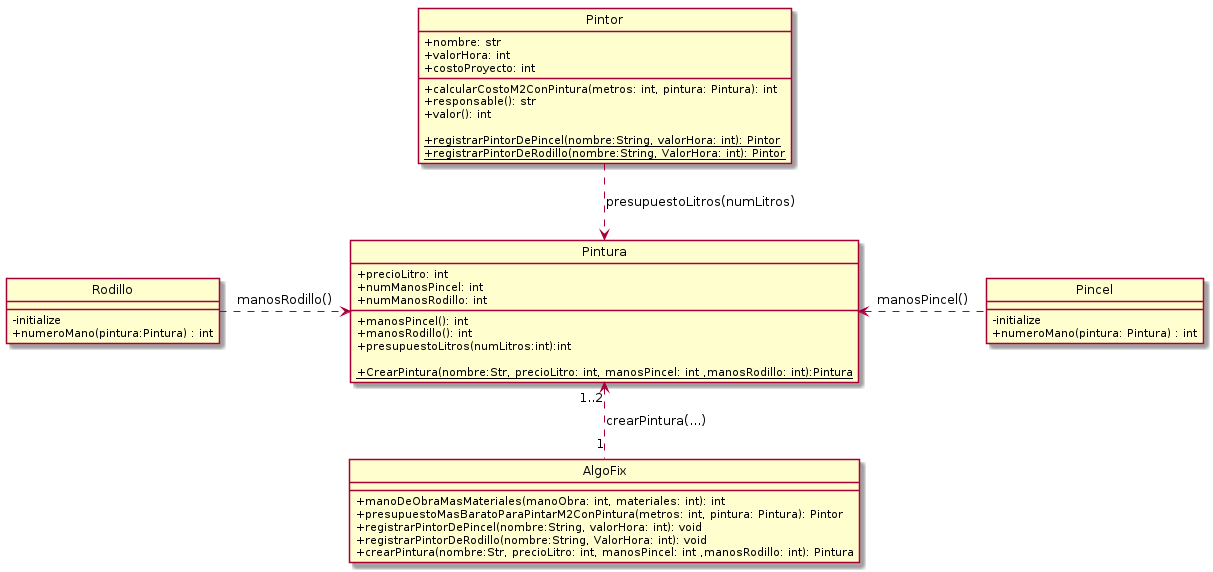

The diagram above was rendered by PlantUML. Its source (embedded in the PNG):
@startuml DiagramaClase
    hide circle
    skinparam classAttributeIconSize 0

    class AlgoFix{

    + {method} manoDeObraMasMateriales(manoObra: int, materiales: int): int
    + {method} presupuestoMasBaratoParaPintarM2ConPintura(metros: int, pintura: Pintura): Pintor 
    + {method} registrarPintorDePincel(nombre:String, valorHora: int): void
    + {method} registrarPintorDeRodillo(nombre:String, ValorHora: int): void
    + {method} crearPintura(nombre:Str, precioLitro: int, manosPincel: int ,manosRodillo: int): Pintura
    }

    class Pintor{
        + {field} nombre: str
        + {field} valorHora: int
        + {field} costoProyecto: int

        + {method} calcularCostoM2ConPintura(metros: int, pintura: Pintura): int
        + {method} responsable(): str
        + {method} valor(): int

        + {static}{method} registrarPintorDePincel(nombre:String, valorHora: int): Pintor
        + {static}{method} registrarPintorDeRodillo(nombre:String, ValorHora: int): Pintor

    }

    class Pincel{
        - {method} initialize
        + {method} numeroMano(pintura: Pintura) : int
    }

    class Rodillo{
        - {method} initialize
        + {method} numeroMano(pintura:Pintura) : int
    }

    class Pintura{
    + {field} precioLitro: int
    + {field} numManosPincel: int
    + {field} numManosRodillo: int

    + {method} manosPincel(): int
    + {method} manosRodillo(): int
    + {method} presupuestoLitros(numLitros:int):int

    +{static}{method} CrearPintura(nombre:Str, precioLitro: int, manosPincel: int ,manosRodillo: int):Pintura
    }


    'Asociaciones

    AlgoFix "1".up.>"1..2" Pintura: crearPintura(...)

    Pintor .down.> Pintura: presupuestoLitros(numLitros)

    Rodillo .right.> Pintura: manosRodillo()

    Pincel .left.> Pintura: manosPincel()

@enduml